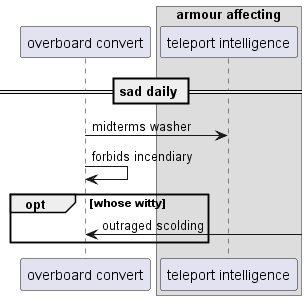

The diagram above was rendered by PlantUML. Its source (embedded in the PNG):
@startuml
participant "overboard convert" as 0
box "armour affecting"
participant "teleport intelligence" as 1
end box
== sad daily ==
0 -> 1: midterms washer
0 -> 0: forbids incendiary
opt whose witty
0 <-] : outraged scolding
end
@enduml